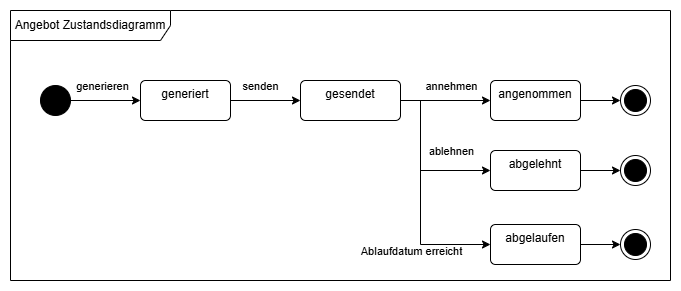

The diagram above was exported from draw.io. Its source (the exported page's mxGraphModel, read from the mxfile embedded in the PNG):
<mxGraphModel dx="796" dy="564" grid="1" gridSize="10" guides="1" tooltips="1" connect="1" arrows="1" fold="1" page="1" pageScale="1" pageWidth="1169" pageHeight="827" math="0" shadow="0">
  <root>
    <mxCell id="0" />
    <mxCell id="1" parent="0" />
    <mxCell id="Kr0cSPTCZ7j4xTRXRVHS-1" parent="1" style="shape=umlFrame;whiteSpace=wrap;html=1;pointerEvents=0;recursiveResize=0;container=1;collapsible=0;width=160;" value="Angebot Zustandsdiagramm" vertex="1">
      <mxGeometry height="270" width="660" x="250" y="200" as="geometry" />
    </mxCell>
    <mxCell id="Kr0cSPTCZ7j4xTRXRVHS-4" edge="1" parent="Kr0cSPTCZ7j4xTRXRVHS-1" source="Kr0cSPTCZ7j4xTRXRVHS-2" style="edgeStyle=orthogonalEdgeStyle;rounded=0;orthogonalLoop=1;jettySize=auto;html=1;entryX=0;entryY=0.5;entryDx=0;entryDy=0;" target="Kr0cSPTCZ7j4xTRXRVHS-3">
      <mxGeometry relative="1" as="geometry" />
    </mxCell>
    <mxCell id="Kr0cSPTCZ7j4xTRXRVHS-5" connectable="0" parent="Kr0cSPTCZ7j4xTRXRVHS-4" style="edgeLabel;html=1;align=center;verticalAlign=middle;resizable=0;points=[];" value="generieren" vertex="1">
      <mxGeometry relative="1" x="-0.1143" y="-1" as="geometry">
        <mxPoint y="-16" as="offset" />
      </mxGeometry>
    </mxCell>
    <mxCell id="Kr0cSPTCZ7j4xTRXRVHS-2" parent="Kr0cSPTCZ7j4xTRXRVHS-1" style="ellipse;fillColor=strokeColor;html=1;" value="" vertex="1">
      <mxGeometry height="30" width="30" x="30" y="75" as="geometry" />
    </mxCell>
    <mxCell id="Kr0cSPTCZ7j4xTRXRVHS-7" edge="1" parent="Kr0cSPTCZ7j4xTRXRVHS-1" source="Kr0cSPTCZ7j4xTRXRVHS-3" style="edgeStyle=orthogonalEdgeStyle;rounded=0;orthogonalLoop=1;jettySize=auto;html=1;entryX=0;entryY=0.5;entryDx=0;entryDy=0;" target="Kr0cSPTCZ7j4xTRXRVHS-6">
      <mxGeometry relative="1" as="geometry" />
    </mxCell>
    <mxCell id="Kr0cSPTCZ7j4xTRXRVHS-8" connectable="0" parent="Kr0cSPTCZ7j4xTRXRVHS-7" style="edgeLabel;html=1;align=center;verticalAlign=middle;resizable=0;points=[];" value="senden" vertex="1">
      <mxGeometry relative="1" x="-0.1714" y="3" as="geometry">
        <mxPoint y="-12" as="offset" />
      </mxGeometry>
    </mxCell>
    <mxCell id="Kr0cSPTCZ7j4xTRXRVHS-3" parent="Kr0cSPTCZ7j4xTRXRVHS-1" style="html=1;align=center;verticalAlign=top;rounded=1;absoluteArcSize=1;arcSize=10;dashed=0;whiteSpace=wrap;" value="generiert" vertex="1">
      <mxGeometry height="40" width="90" x="130" y="70" as="geometry" />
    </mxCell>
    <mxCell id="Kr0cSPTCZ7j4xTRXRVHS-10" edge="1" parent="Kr0cSPTCZ7j4xTRXRVHS-1" source="Kr0cSPTCZ7j4xTRXRVHS-6" style="edgeStyle=orthogonalEdgeStyle;rounded=0;orthogonalLoop=1;jettySize=auto;html=1;" target="Kr0cSPTCZ7j4xTRXRVHS-9">
      <mxGeometry relative="1" as="geometry" />
    </mxCell>
    <mxCell id="Kr0cSPTCZ7j4xTRXRVHS-13" connectable="0" parent="Kr0cSPTCZ7j4xTRXRVHS-10" style="edgeLabel;html=1;align=center;verticalAlign=middle;resizable=0;points=[];" value="annehmen" vertex="1">
      <mxGeometry relative="1" x="0.1845" y="2" as="geometry">
        <mxPoint x="-3" y="-13" as="offset" />
      </mxGeometry>
    </mxCell>
    <mxCell id="Kr0cSPTCZ7j4xTRXRVHS-12" edge="1" parent="Kr0cSPTCZ7j4xTRXRVHS-1" source="Kr0cSPTCZ7j4xTRXRVHS-6" style="edgeStyle=orthogonalEdgeStyle;rounded=0;orthogonalLoop=1;jettySize=auto;html=1;entryX=0;entryY=0.5;entryDx=0;entryDy=0;" target="Kr0cSPTCZ7j4xTRXRVHS-11">
      <mxGeometry relative="1" as="geometry">
        <Array as="points">
          <mxPoint x="410" y="90" />
          <mxPoint x="410" y="160" />
        </Array>
      </mxGeometry>
    </mxCell>
    <mxCell id="Kr0cSPTCZ7j4xTRXRVHS-14" connectable="0" parent="Kr0cSPTCZ7j4xTRXRVHS-12" style="edgeLabel;html=1;align=center;verticalAlign=middle;resizable=0;points=[];" value="ablehnen" vertex="1">
      <mxGeometry relative="1" x="0.4163" as="geometry">
        <mxPoint x="7" y="-20" as="offset" />
      </mxGeometry>
    </mxCell>
    <mxCell id="Kr0cSPTCZ7j4xTRXRVHS-20" edge="1" parent="Kr0cSPTCZ7j4xTRXRVHS-1" source="Kr0cSPTCZ7j4xTRXRVHS-6" style="edgeStyle=orthogonalEdgeStyle;rounded=0;orthogonalLoop=1;jettySize=auto;html=1;entryX=0;entryY=0.5;entryDx=0;entryDy=0;" target="Kr0cSPTCZ7j4xTRXRVHS-19">
      <mxGeometry relative="1" as="geometry">
        <Array as="points">
          <mxPoint x="410" y="90" />
          <mxPoint x="410" y="234" />
        </Array>
      </mxGeometry>
    </mxCell>
    <mxCell id="Kr0cSPTCZ7j4xTRXRVHS-21" connectable="0" parent="Kr0cSPTCZ7j4xTRXRVHS-20" style="edgeLabel;html=1;align=center;verticalAlign=middle;resizable=0;points=[];" value="Ablaufdatum erreicht" vertex="1">
      <mxGeometry relative="1" x="0.6655" as="geometry">
        <mxPoint x="-41" y="6" as="offset" />
      </mxGeometry>
    </mxCell>
    <mxCell id="Kr0cSPTCZ7j4xTRXRVHS-6" parent="Kr0cSPTCZ7j4xTRXRVHS-1" style="html=1;align=center;verticalAlign=top;rounded=1;absoluteArcSize=1;arcSize=10;dashed=0;whiteSpace=wrap;" value="gesendet" vertex="1">
      <mxGeometry height="40" width="100" x="290" y="70" as="geometry" />
    </mxCell>
    <mxCell id="Kr0cSPTCZ7j4xTRXRVHS-16" edge="1" parent="Kr0cSPTCZ7j4xTRXRVHS-1" source="Kr0cSPTCZ7j4xTRXRVHS-9" style="edgeStyle=orthogonalEdgeStyle;rounded=0;orthogonalLoop=1;jettySize=auto;html=1;entryX=0;entryY=0.5;entryDx=0;entryDy=0;" target="Kr0cSPTCZ7j4xTRXRVHS-15">
      <mxGeometry relative="1" as="geometry" />
    </mxCell>
    <mxCell id="Kr0cSPTCZ7j4xTRXRVHS-9" parent="Kr0cSPTCZ7j4xTRXRVHS-1" style="html=1;align=center;verticalAlign=top;rounded=1;absoluteArcSize=1;arcSize=10;dashed=0;whiteSpace=wrap;" value="angenommen" vertex="1">
      <mxGeometry height="40" width="90" x="480" y="70" as="geometry" />
    </mxCell>
    <mxCell id="Kr0cSPTCZ7j4xTRXRVHS-18" edge="1" parent="Kr0cSPTCZ7j4xTRXRVHS-1" source="Kr0cSPTCZ7j4xTRXRVHS-11" style="edgeStyle=orthogonalEdgeStyle;rounded=0;orthogonalLoop=1;jettySize=auto;html=1;entryX=0;entryY=0.5;entryDx=0;entryDy=0;" target="Kr0cSPTCZ7j4xTRXRVHS-17">
      <mxGeometry relative="1" as="geometry" />
    </mxCell>
    <mxCell id="Kr0cSPTCZ7j4xTRXRVHS-11" parent="Kr0cSPTCZ7j4xTRXRVHS-1" style="html=1;align=center;verticalAlign=top;rounded=1;absoluteArcSize=1;arcSize=10;dashed=0;whiteSpace=wrap;" value="abgelehnt" vertex="1">
      <mxGeometry height="40" width="90" x="480" y="140" as="geometry" />
    </mxCell>
    <mxCell id="Kr0cSPTCZ7j4xTRXRVHS-15" parent="Kr0cSPTCZ7j4xTRXRVHS-1" style="ellipse;html=1;shape=endState;fillColor=strokeColor;" value="" vertex="1">
      <mxGeometry height="30" width="30" x="610" y="75" as="geometry" />
    </mxCell>
    <mxCell id="Kr0cSPTCZ7j4xTRXRVHS-17" parent="Kr0cSPTCZ7j4xTRXRVHS-1" style="ellipse;html=1;shape=endState;fillColor=strokeColor;" value="" vertex="1">
      <mxGeometry height="30" width="30" x="610" y="145" as="geometry" />
    </mxCell>
    <mxCell id="Kr0cSPTCZ7j4xTRXRVHS-23" edge="1" parent="Kr0cSPTCZ7j4xTRXRVHS-1" source="Kr0cSPTCZ7j4xTRXRVHS-19" style="edgeStyle=orthogonalEdgeStyle;rounded=0;orthogonalLoop=1;jettySize=auto;html=1;entryX=0;entryY=0.5;entryDx=0;entryDy=0;" target="Kr0cSPTCZ7j4xTRXRVHS-22">
      <mxGeometry relative="1" as="geometry" />
    </mxCell>
    <mxCell id="Kr0cSPTCZ7j4xTRXRVHS-19" parent="Kr0cSPTCZ7j4xTRXRVHS-1" style="html=1;align=center;verticalAlign=top;rounded=1;absoluteArcSize=1;arcSize=10;dashed=0;whiteSpace=wrap;" value="abgelaufen" vertex="1">
      <mxGeometry height="40" width="90" x="480" y="214" as="geometry" />
    </mxCell>
    <mxCell id="Kr0cSPTCZ7j4xTRXRVHS-22" parent="Kr0cSPTCZ7j4xTRXRVHS-1" style="ellipse;html=1;shape=endState;fillColor=strokeColor;" value="" vertex="1">
      <mxGeometry height="30" width="30" x="610" y="219" as="geometry" />
    </mxCell>
  </root>
</mxGraphModel>